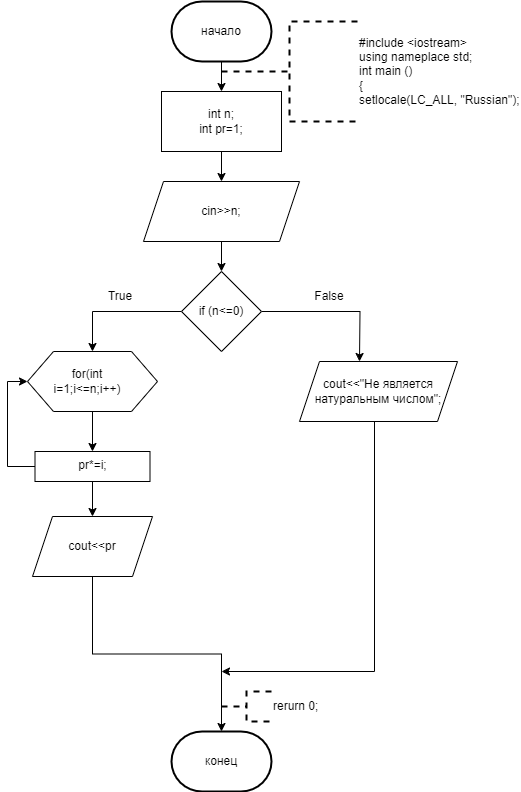

The diagram above was exported from draw.io. Its source (the exported page's mxGraphModel, read from the mxfile embedded in the PNG):
<mxGraphModel dx="996" dy="525" grid="1" gridSize="10" guides="1" tooltips="1" connect="1" arrows="1" fold="1" page="1" pageScale="1" pageWidth="827" pageHeight="1169" math="0" shadow="0">
  <root>
    <mxCell id="0" />
    <mxCell id="1" parent="0" />
    <mxCell id="ZeagjVFkMPHGC6ow8P7--2" style="edgeStyle=orthogonalEdgeStyle;rounded=0;orthogonalLoop=1;jettySize=auto;html=1;exitX=0.5;exitY=1;exitDx=0;exitDy=0;exitPerimeter=0;" parent="1" source="ZeagjVFkMPHGC6ow8P7--3" target="ZeagjVFkMPHGC6ow8P7--5" edge="1">
      <mxGeometry relative="1" as="geometry" />
    </mxCell>
    <mxCell id="ZeagjVFkMPHGC6ow8P7--3" value="начало" style="strokeWidth=2;html=1;shape=mxgraph.flowchart.terminator;whiteSpace=wrap;" parent="1" vertex="1">
      <mxGeometry x="364" y="10" width="100" height="60" as="geometry" />
    </mxCell>
    <mxCell id="ZeagjVFkMPHGC6ow8P7--4" style="edgeStyle=orthogonalEdgeStyle;rounded=0;orthogonalLoop=1;jettySize=auto;html=1;exitX=0.5;exitY=1;exitDx=0;exitDy=0;entryX=0.5;entryY=0;entryDx=0;entryDy=0;" parent="1" source="ZeagjVFkMPHGC6ow8P7--5" target="ZeagjVFkMPHGC6ow8P7--7" edge="1">
      <mxGeometry relative="1" as="geometry" />
    </mxCell>
    <mxCell id="ZeagjVFkMPHGC6ow8P7--5" value="int n;&lt;br&gt;int pr=1;" style="rounded=0;whiteSpace=wrap;html=1;" parent="1" vertex="1">
      <mxGeometry x="354" y="100" width="120" height="60" as="geometry" />
    </mxCell>
    <mxCell id="ZeagjVFkMPHGC6ow8P7--6" style="edgeStyle=orthogonalEdgeStyle;rounded=0;orthogonalLoop=1;jettySize=auto;html=1;exitX=0.5;exitY=1;exitDx=0;exitDy=0;entryX=0.5;entryY=0;entryDx=0;entryDy=0;" parent="1" source="ZeagjVFkMPHGC6ow8P7--7" target="ZeagjVFkMPHGC6ow8P7--10" edge="1">
      <mxGeometry relative="1" as="geometry" />
    </mxCell>
    <mxCell id="ZeagjVFkMPHGC6ow8P7--7" value="cin&amp;gt;&amp;gt;n;" style="shape=parallelogram;perimeter=parallelogramPerimeter;whiteSpace=wrap;html=1;fixedSize=1;" parent="1" vertex="1">
      <mxGeometry x="336" y="190" width="156" height="60" as="geometry" />
    </mxCell>
    <mxCell id="ZeagjVFkMPHGC6ow8P7--8" value="" style="edgeStyle=orthogonalEdgeStyle;rounded=0;orthogonalLoop=1;jettySize=auto;html=1;" parent="1" source="ZeagjVFkMPHGC6ow8P7--10" edge="1">
      <mxGeometry relative="1" as="geometry">
        <mxPoint x="552" y="370" as="targetPoint" />
      </mxGeometry>
    </mxCell>
    <mxCell id="ZeagjVFkMPHGC6ow8P7--9" style="edgeStyle=orthogonalEdgeStyle;rounded=0;orthogonalLoop=1;jettySize=auto;html=1;exitX=0;exitY=0.5;exitDx=0;exitDy=0;entryX=0.5;entryY=0;entryDx=0;entryDy=0;" parent="1" source="ZeagjVFkMPHGC6ow8P7--10" target="ZeagjVFkMPHGC6ow8P7--14" edge="1">
      <mxGeometry relative="1" as="geometry" />
    </mxCell>
    <mxCell id="ZeagjVFkMPHGC6ow8P7--10" value="if (n&amp;lt;=0)" style="rhombus;whiteSpace=wrap;html=1;" parent="1" vertex="1">
      <mxGeometry x="374" y="280" width="80" height="80" as="geometry" />
    </mxCell>
    <mxCell id="ZeagjVFkMPHGC6ow8P7--11" style="edgeStyle=orthogonalEdgeStyle;rounded=0;orthogonalLoop=1;jettySize=auto;html=1;exitX=0.5;exitY=1;exitDx=0;exitDy=0;" parent="1" edge="1">
      <mxGeometry relative="1" as="geometry">
        <mxPoint x="414" y="680" as="targetPoint" />
        <mxPoint x="567" y="430" as="sourcePoint" />
        <Array as="points">
          <mxPoint x="567" y="680" />
        </Array>
      </mxGeometry>
    </mxCell>
    <mxCell id="ZeagjVFkMPHGC6ow8P7--12" value="cout&amp;lt;&amp;lt;&quot;Не является натуральным числом&quot;;" style="shape=parallelogram;perimeter=parallelogramPerimeter;whiteSpace=wrap;html=1;fixedSize=1;" parent="1" vertex="1">
      <mxGeometry x="492" y="370" width="158" height="60" as="geometry" />
    </mxCell>
    <mxCell id="ZeagjVFkMPHGC6ow8P7--13" value="" style="edgeStyle=orthogonalEdgeStyle;rounded=0;orthogonalLoop=1;jettySize=auto;html=1;" parent="1" source="ZeagjVFkMPHGC6ow8P7--14" target="ZeagjVFkMPHGC6ow8P7--18" edge="1">
      <mxGeometry relative="1" as="geometry" />
    </mxCell>
    <mxCell id="ZeagjVFkMPHGC6ow8P7--14" value="" style="verticalLabelPosition=bottom;verticalAlign=top;html=1;shape=hexagon;perimeter=hexagonPerimeter2;arcSize=6;size=0.2;" parent="1" vertex="1">
      <mxGeometry x="220" y="360" width="130" height="60" as="geometry" />
    </mxCell>
    <mxCell id="ZeagjVFkMPHGC6ow8P7--15" value="for(int i=1;i&amp;lt;=n;i++)" style="text;html=1;strokeColor=none;fillColor=none;align=center;verticalAlign=middle;whiteSpace=wrap;rounded=0;" parent="1" vertex="1">
      <mxGeometry x="250" y="375" width="60" height="30" as="geometry" />
    </mxCell>
    <mxCell id="ZeagjVFkMPHGC6ow8P7--16" style="edgeStyle=orthogonalEdgeStyle;rounded=0;orthogonalLoop=1;jettySize=auto;html=1;exitX=0;exitY=0.5;exitDx=0;exitDy=0;entryX=0;entryY=0.5;entryDx=0;entryDy=0;" parent="1" source="ZeagjVFkMPHGC6ow8P7--18" target="ZeagjVFkMPHGC6ow8P7--14" edge="1">
      <mxGeometry relative="1" as="geometry" />
    </mxCell>
    <mxCell id="ZeagjVFkMPHGC6ow8P7--17" style="edgeStyle=orthogonalEdgeStyle;rounded=0;orthogonalLoop=1;jettySize=auto;html=1;exitX=0.5;exitY=1;exitDx=0;exitDy=0;" parent="1" source="ZeagjVFkMPHGC6ow8P7--18" target="ZeagjVFkMPHGC6ow8P7--21" edge="1">
      <mxGeometry relative="1" as="geometry" />
    </mxCell>
    <mxCell id="ZeagjVFkMPHGC6ow8P7--18" value="pr*=i;" style="whiteSpace=wrap;html=1;verticalAlign=top;arcSize=6;" parent="1" vertex="1">
      <mxGeometry x="227.5" y="460" width="115" height="30" as="geometry" />
    </mxCell>
    <mxCell id="ZeagjVFkMPHGC6ow8P7--19" value="конец" style="strokeWidth=2;html=1;shape=mxgraph.flowchart.terminator;whiteSpace=wrap;" parent="1" vertex="1">
      <mxGeometry x="364" y="740" width="100" height="60" as="geometry" />
    </mxCell>
    <mxCell id="ZeagjVFkMPHGC6ow8P7--20" value="#include &amp;lt;iostream&amp;gt;&lt;br&gt;using nameplace std;&lt;br&gt;int main ()&lt;br&gt;{&lt;br&gt;setlocale(LC_ALL, &quot;Russian&quot;);" style="strokeWidth=2;html=1;shape=mxgraph.flowchart.annotation_2;align=left;labelPosition=right;pointerEvents=1;dashed=1;" parent="1" vertex="1">
      <mxGeometry x="414" y="30" width="136" height="100" as="geometry" />
    </mxCell>
    <mxCell id="ZeagjVFkMPHGC6ow8P7--21" value="cout&amp;lt;&amp;lt;pr" style="shape=parallelogram;perimeter=parallelogramPerimeter;whiteSpace=wrap;html=1;fixedSize=1;" parent="1" vertex="1">
      <mxGeometry x="225" y="525" width="120" height="60" as="geometry" />
    </mxCell>
    <mxCell id="ZeagjVFkMPHGC6ow8P7--22" style="edgeStyle=orthogonalEdgeStyle;rounded=0;orthogonalLoop=1;jettySize=auto;html=1;exitX=0.5;exitY=1;exitDx=0;exitDy=0;entryX=0.5;entryY=0;entryDx=0;entryDy=0;entryPerimeter=0;" parent="1" source="ZeagjVFkMPHGC6ow8P7--21" target="ZeagjVFkMPHGC6ow8P7--19" edge="1">
      <mxGeometry relative="1" as="geometry" />
    </mxCell>
    <mxCell id="ZeagjVFkMPHGC6ow8P7--23" value="True" style="text;html=1;strokeColor=none;fillColor=none;align=center;verticalAlign=middle;whiteSpace=wrap;rounded=0;" parent="1" vertex="1">
      <mxGeometry x="282.5" y="290" width="60" height="30" as="geometry" />
    </mxCell>
    <mxCell id="ZeagjVFkMPHGC6ow8P7--24" value="False" style="text;html=1;strokeColor=none;fillColor=none;align=center;verticalAlign=middle;whiteSpace=wrap;rounded=0;" parent="1" vertex="1">
      <mxGeometry x="492" y="290" width="60" height="30" as="geometry" />
    </mxCell>
    <mxCell id="oGl6Ndbi-BCxoGYjXoJS-2" value="rerurn 0;" style="strokeWidth=2;html=1;shape=mxgraph.flowchart.annotation_2;align=left;labelPosition=right;pointerEvents=1;dashed=1;" vertex="1" parent="1">
      <mxGeometry x="414" y="700" width="50" height="30" as="geometry" />
    </mxCell>
  </root>
</mxGraphModel>